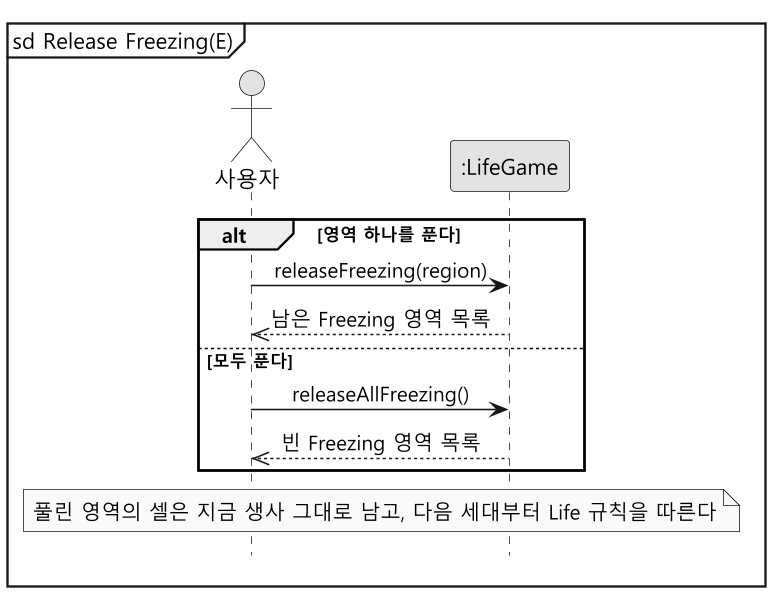

The diagram above was rendered by PlantUML. Its source (embedded in the PNG):
@startuml ssd-release
skinparam monochrome true
skinparam dpi 150
skinparam shadowing false
skinparam defaultFontName "Malgun Gothic"
skinparam sequenceMessageAlign center
hide footbox
mainframe sd Release Freezing(E)

actor "사용자" as User
participant ":LifeGame" as System

alt 영역 하나를 푼다
  User -> System : releaseFreezing(region)
  System -->> User : 남은 Freezing 영역 목록
else 모두 푼다
  User -> System : releaseAllFreezing()
  System -->> User : 빈 Freezing 영역 목록
end
note over User, System : 풀린 영역의 셀은 지금 생사 그대로 남고, 다음 세대부터 Life 규칙을 따른다
@enduml